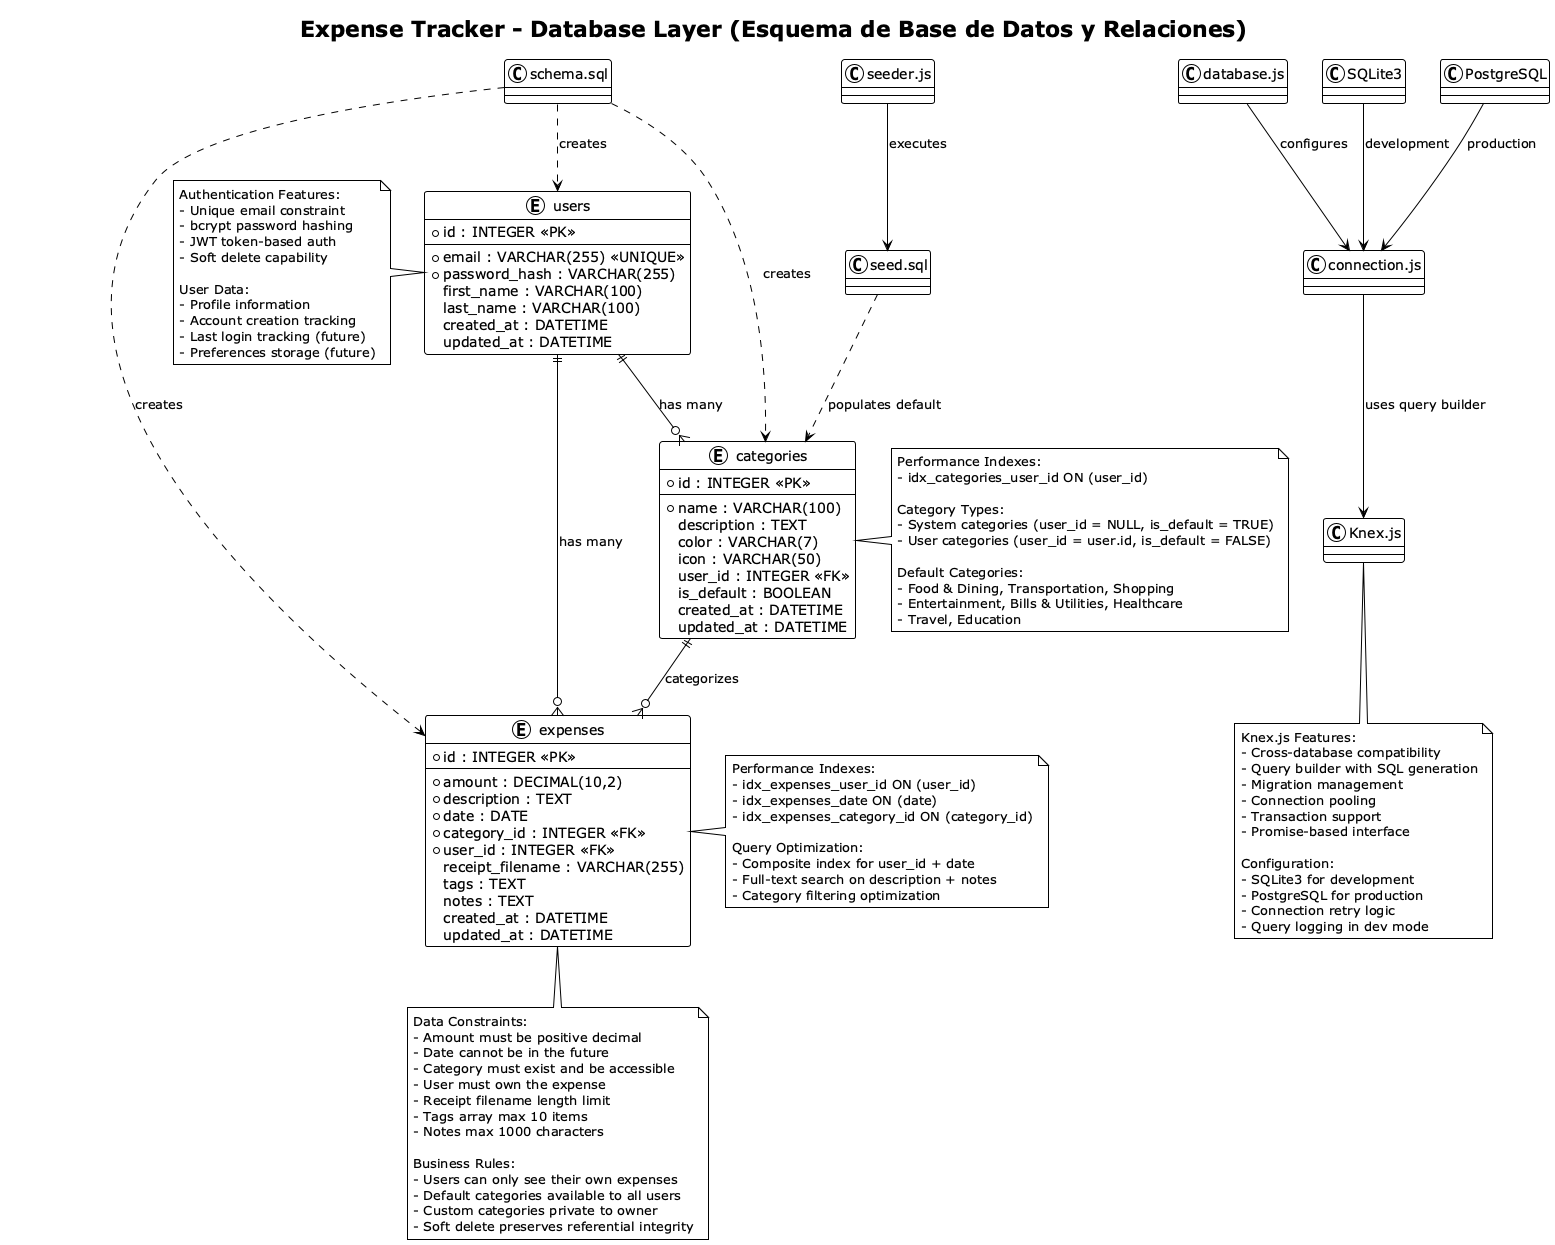

The diagram above was rendered by PlantUML. Its source (embedded in the PNG):
@startuml Database Layer Detail

title Expense Tracker - Database Layer (Esquema de Base de Datos y Relaciones)

!theme plain

entity "users" as users {
    * id : INTEGER <<PK>>
    --
    * email : VARCHAR(255) <<UNIQUE>>
    * password_hash : VARCHAR(255)
    first_name : VARCHAR(100)
    last_name : VARCHAR(100)
    created_at : DATETIME
    updated_at : DATETIME
}

entity "categories" as categories {
    * id : INTEGER <<PK>>
    --
    * name : VARCHAR(100)
    description : TEXT
    color : VARCHAR(7)
    icon : VARCHAR(50)
    user_id : INTEGER <<FK>>
    is_default : BOOLEAN
    created_at : DATETIME
    updated_at : DATETIME
}

entity "expenses" as expenses {
    * id : INTEGER <<PK>>
    --
    * amount : DECIMAL(10,2)
    * description : TEXT
    * date : DATE
    * category_id : INTEGER <<FK>>
    * user_id : INTEGER <<FK>>
    receipt_filename : VARCHAR(255)
    tags : TEXT
    notes : TEXT
    created_at : DATETIME
    updated_at : DATETIME
}

users ||--o{ expenses : "has many"
users ||--o{ categories : "has many"
categories ||--o{ expenses : "categorizes"

note right of expenses
Performance Indexes:
- idx_expenses_user_id ON (user_id)
- idx_expenses_date ON (date)  
- idx_expenses_category_id ON (category_id)

Query Optimization:
- Composite index for user_id + date
- Full-text search on description + notes
- Category filtering optimization
end note

note right of categories
Performance Indexes:
- idx_categories_user_id ON (user_id)

Category Types:
- System categories (user_id = NULL, is_default = TRUE)
- User categories (user_id = user.id, is_default = FALSE)

Default Categories:
- Food & Dining, Transportation, Shopping
- Entertainment, Bills & Utilities, Healthcare
- Travel, Education
end note

note left of users
Authentication Features:
- Unique email constraint
- bcrypt password hashing
- JWT token-based auth
- Soft delete capability

User Data:
- Profile information
- Account creation tracking  
- Last login tracking (future)
- Preferences storage (future)
end note

class "connection.js" as Connection
class "database.js" as Config
class "schema.sql" as Schema
class "seed.sql" as Seed
class "seeder.js" as Seeder

class "SQLite3" as SQLite
class "PostgreSQL" as PostgreSQL
class "Knex.js" as Knex

Connection --> Knex : uses query builder
Config --> Connection : configures
Schema ..> users : creates
Schema ..> categories : creates  
Schema ..> expenses : creates
Seed ..> categories : populates default
Seeder --> Seed : executes

SQLite --> Connection : development
PostgreSQL --> Connection : production

note bottom of Knex
Knex.js Features:
- Cross-database compatibility
- Query builder with SQL generation
- Migration management
- Connection pooling
- Transaction support
- Promise-based interface

Configuration:
- SQLite3 for development
- PostgreSQL for production
- Connection retry logic
- Query logging in dev mode
end note

note bottom of expenses
Data Constraints:
- Amount must be positive decimal
- Date cannot be in the future
- Category must exist and be accessible
- User must own the expense
- Receipt filename length limit
- Tags array max 10 items
- Notes max 1000 characters

Business Rules:
- Users can only see their own expenses
- Default categories available to all users
- Custom categories private to owner
- Soft delete preserves referential integrity
end note

@enduml